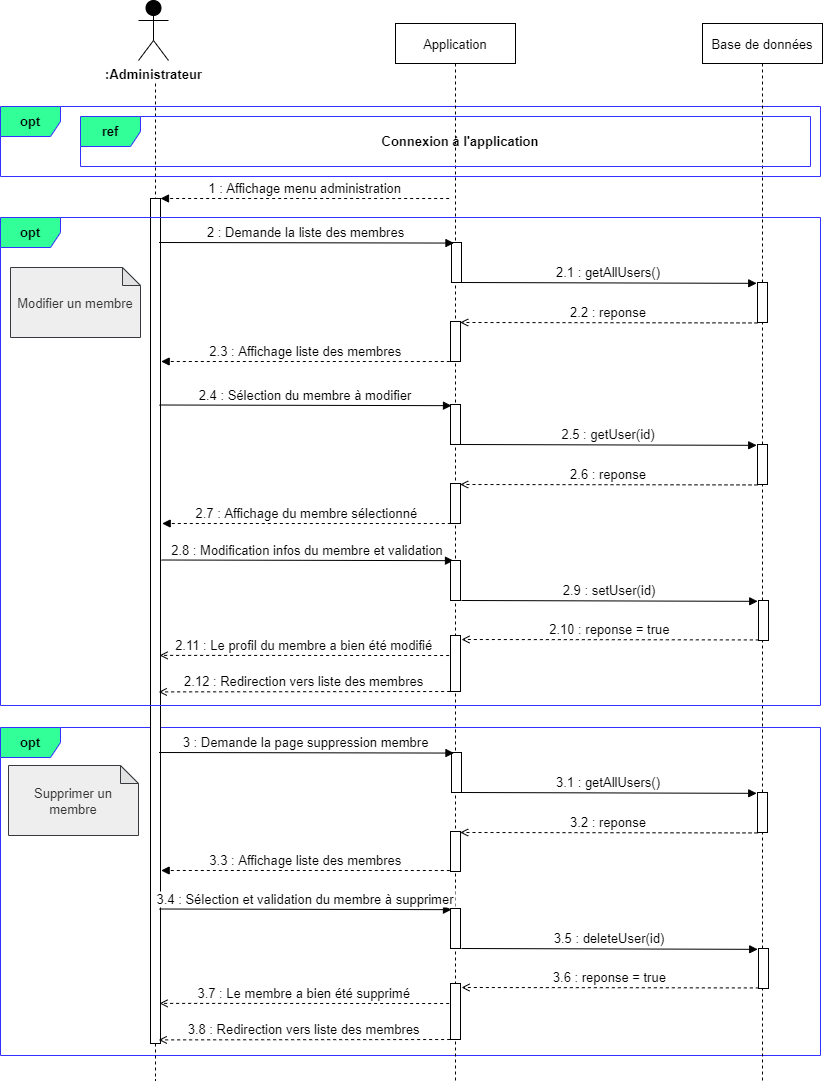

The diagram above was exported from draw.io. Its source (the exported page's mxGraphModel, read from the mxfile embedded in the PNG):
<mxGraphModel dx="1038" dy="649" grid="1" gridSize="10" guides="1" tooltips="1" connect="1" arrows="1" fold="1" page="1" pageScale="1" pageWidth="850" pageHeight="1100" math="0" shadow="0">
  <root>
    <mxCell id="hdZ5oruHOGEZLZPOvHXs-0" />
    <mxCell id="hdZ5oruHOGEZLZPOvHXs-1" parent="hdZ5oruHOGEZLZPOvHXs-0" />
    <mxCell id="hdZ5oruHOGEZLZPOvHXs-2" value="&lt;b style=&quot;font-size: 13px&quot;&gt;opt&lt;/b&gt;" style="shape=umlFrame;whiteSpace=wrap;html=1;fontColor=#000000;strokeColor=#3333FF;fillColor=#33FF99;fontSize=13;" parent="hdZ5oruHOGEZLZPOvHXs-1" vertex="1">
      <mxGeometry x="20" y="767" width="820" height="328" as="geometry" />
    </mxCell>
    <mxCell id="hdZ5oruHOGEZLZPOvHXs-4" value="&lt;b style=&quot;font-size: 13px&quot;&gt;opt&lt;/b&gt;" style="shape=umlFrame;whiteSpace=wrap;html=1;fontColor=#000000;strokeColor=#3333FF;fillColor=#33FF99;fontSize=13;" parent="hdZ5oruHOGEZLZPOvHXs-1" vertex="1">
      <mxGeometry x="20" y="146" width="820" height="70" as="geometry" />
    </mxCell>
    <mxCell id="hdZ5oruHOGEZLZPOvHXs-5" value="Base de données" style="shape=umlLifeline;perimeter=lifelinePerimeter;container=1;collapsible=0;recursiveResize=0;rounded=0;shadow=0;strokeWidth=1;fontSize=13;" parent="hdZ5oruHOGEZLZPOvHXs-1" vertex="1">
      <mxGeometry x="722" y="63" width="120" height="1057" as="geometry" />
    </mxCell>
    <mxCell id="hdZ5oruHOGEZLZPOvHXs-7" value="" style="shape=umlLifeline;perimeter=lifelinePerimeter;container=1;collapsible=0;recursiveResize=0;rounded=0;shadow=0;strokeWidth=1;fillColor=none;strokeColor=default;fontColor=default;size=0;fontSize=13;" parent="hdZ5oruHOGEZLZPOvHXs-1" vertex="1">
      <mxGeometry x="105" y="123" width="140" height="997" as="geometry" />
    </mxCell>
    <mxCell id="hdZ5oruHOGEZLZPOvHXs-8" value=":Administrateur" style="shape=umlActor;verticalLabelPosition=bottom;verticalAlign=top;html=1;outlineConnect=0;fontColor=default;strokeColor=default;fillColor=#000000;fontStyle=1;fontSize=13;" parent="hdZ5oruHOGEZLZPOvHXs-7" vertex="1">
      <mxGeometry x="53" y="-83" width="30" height="60" as="geometry" />
    </mxCell>
    <mxCell id="hdZ5oruHOGEZLZPOvHXs-9" value="" style="points=[];perimeter=orthogonalPerimeter;rounded=0;shadow=0;strokeWidth=1;fontSize=13;" parent="hdZ5oruHOGEZLZPOvHXs-7" vertex="1">
      <mxGeometry x="65" y="115" width="10" height="845" as="geometry" />
    </mxCell>
    <mxCell id="hdZ5oruHOGEZLZPOvHXs-10" value="&lt;span style=&quot;color: rgb(51 , 51 , 51) ; font-size: 13px&quot;&gt;Supprimer un membre&lt;/span&gt;" style="shape=note;whiteSpace=wrap;html=1;backgroundOutline=1;darkOpacity=0.05;fontSize=14;size=18;fillColor=#eeeeee;strokeColor=#36393d;fontStyle=0" parent="hdZ5oruHOGEZLZPOvHXs-7" vertex="1">
      <mxGeometry x="-77" y="682" width="130" height="70" as="geometry" />
    </mxCell>
    <mxCell id="hdZ5oruHOGEZLZPOvHXs-11" value="Application" style="shape=umlLifeline;perimeter=lifelinePerimeter;container=1;collapsible=0;recursiveResize=0;rounded=0;shadow=0;strokeWidth=1;fontSize=13;" parent="hdZ5oruHOGEZLZPOvHXs-1" vertex="1">
      <mxGeometry x="415" y="63" width="120" height="1057" as="geometry" />
    </mxCell>
    <mxCell id="hdZ5oruHOGEZLZPOvHXs-24" value="&lt;b style=&quot;font-size: 13px;&quot;&gt;ref&lt;/b&gt;" style="shape=umlFrame;whiteSpace=wrap;html=1;fontColor=#000000;strokeColor=#3333FF;fillColor=#33FF99;fontSize=13;" parent="hdZ5oruHOGEZLZPOvHXs-1" vertex="1">
      <mxGeometry x="100" y="156" width="730" height="50" as="geometry" />
    </mxCell>
    <mxCell id="hdZ5oruHOGEZLZPOvHXs-25" value="Connexion à l'application" style="text;html=1;align=center;verticalAlign=middle;whiteSpace=wrap;rounded=0;fontSize=13;fontStyle=1;fontColor=#000000;" parent="hdZ5oruHOGEZLZPOvHXs-1" vertex="1">
      <mxGeometry x="160" y="156" width="640" height="50" as="geometry" />
    </mxCell>
    <mxCell id="hdZ5oruHOGEZLZPOvHXs-26" value="1 : Affichage menu administration" style="verticalAlign=bottom;endArrow=block;shadow=0;strokeWidth=1;dashed=1;exitX=-0.008;exitY=0.979;exitDx=0;exitDy=0;exitPerimeter=0;entryX=1.128;entryY=-0.021;entryDx=0;entryDy=0;entryPerimeter=0;fontSize=13;" parent="hdZ5oruHOGEZLZPOvHXs-1" edge="1">
      <mxGeometry relative="1" as="geometry">
        <mxPoint x="468.64000000000016" y="238.01999999999998" as="sourcePoint" />
        <mxPoint x="180.00000000000028" y="237.9989999999998" as="targetPoint" />
      </mxGeometry>
    </mxCell>
    <mxCell id="hdZ5oruHOGEZLZPOvHXs-27" value="&lt;b style=&quot;font-size: 13px&quot;&gt;opt&lt;/b&gt;" style="shape=umlFrame;whiteSpace=wrap;html=1;fontColor=#000000;strokeColor=#3333FF;fillColor=#33FF99;fontSize=13;" parent="hdZ5oruHOGEZLZPOvHXs-1" vertex="1">
      <mxGeometry x="20" y="257" width="820" height="488" as="geometry" />
    </mxCell>
    <mxCell id="hdZ5oruHOGEZLZPOvHXs-28" value="" style="points=[];perimeter=orthogonalPerimeter;rounded=0;shadow=0;strokeWidth=1;fontSize=13;" parent="hdZ5oruHOGEZLZPOvHXs-1" vertex="1">
      <mxGeometry x="778" y="640" width="10" height="40" as="geometry" />
    </mxCell>
    <mxCell id="hdZ5oruHOGEZLZPOvHXs-29" value="" style="html=1;points=[];perimeter=orthogonalPerimeter;fontColor=default;strokeColor=default;fillColor=default;fontSize=13;" parent="hdZ5oruHOGEZLZPOvHXs-1" vertex="1">
      <mxGeometry x="470" y="675" width="10" height="56" as="geometry" />
    </mxCell>
    <mxCell id="hdZ5oruHOGEZLZPOvHXs-30" value="2.4 : Sélection du membre à modifier" style="verticalAlign=bottom;endArrow=block;shadow=0;strokeWidth=1;entryX=0.2;entryY=0.061;entryDx=0;entryDy=0;entryPerimeter=0;fontSize=13;" parent="hdZ5oruHOGEZLZPOvHXs-1" edge="1">
      <mxGeometry relative="1" as="geometry">
        <mxPoint x="179" y="444.5000000000001" as="sourcePoint" />
        <mxPoint x="471" y="445.15999999999997" as="targetPoint" />
      </mxGeometry>
    </mxCell>
    <mxCell id="hdZ5oruHOGEZLZPOvHXs-31" value="" style="points=[];perimeter=orthogonalPerimeter;rounded=0;shadow=0;strokeWidth=1;fontSize=13;" parent="hdZ5oruHOGEZLZPOvHXs-1" vertex="1">
      <mxGeometry x="471" y="282" width="10" height="40" as="geometry" />
    </mxCell>
    <mxCell id="hdZ5oruHOGEZLZPOvHXs-32" value="2 : Demande la liste des membres" style="verticalAlign=bottom;endArrow=block;shadow=0;strokeWidth=1;entryX=-0.008;entryY=0.019;entryDx=0;entryDy=0;entryPerimeter=0;fontSize=13;" parent="hdZ5oruHOGEZLZPOvHXs-1" edge="1">
      <mxGeometry relative="1" as="geometry">
        <mxPoint x="178.53999999999996" y="282" as="sourcePoint" />
        <mxPoint x="473.46000000000004" y="282.56999999999994" as="targetPoint" />
      </mxGeometry>
    </mxCell>
    <mxCell id="hdZ5oruHOGEZLZPOvHXs-33" value="2.9 : setUser(id)" style="verticalAlign=bottom;endArrow=block;shadow=0;strokeWidth=1;entryX=-0.078;entryY=0.128;entryDx=0;entryDy=0;entryPerimeter=0;fontSize=13;" parent="hdZ5oruHOGEZLZPOvHXs-1" edge="1">
      <mxGeometry relative="1" as="geometry">
        <mxPoint x="481" y="640" as="sourcePoint" />
        <mxPoint x="777.22" y="640.8399999999999" as="targetPoint" />
      </mxGeometry>
    </mxCell>
    <mxCell id="hdZ5oruHOGEZLZPOvHXs-34" value="2.10 : reponse = true" style="verticalAlign=bottom;endArrow=open;shadow=0;strokeWidth=1;dashed=1;entryX=0.488;entryY=0.335;entryDx=0;entryDy=0;entryPerimeter=0;exitX=-0.033;exitY=0.242;exitDx=0;exitDy=0;exitPerimeter=0;endFill=0;fontSize=13;" parent="hdZ5oruHOGEZLZPOvHXs-1" edge="1">
      <mxGeometry relative="1" as="geometry">
        <mxPoint x="778.3499999999997" y="679.4399999999998" as="sourcePoint" />
        <mxPoint x="481" y="679" as="targetPoint" />
      </mxGeometry>
    </mxCell>
    <mxCell id="hdZ5oruHOGEZLZPOvHXs-35" value="2.11 : Le profil du membre a bien été modifié" style="verticalAlign=bottom;endArrow=open;shadow=0;strokeWidth=1;dashed=1;exitX=-0.008;exitY=0.979;exitDx=0;exitDy=0;exitPerimeter=0;entryX=0.529;entryY=0.57;entryDx=0;entryDy=0;entryPerimeter=0;endFill=0;fontSize=13;" parent="hdZ5oruHOGEZLZPOvHXs-1" edge="1">
      <mxGeometry relative="1" as="geometry">
        <mxPoint x="468.6400000000001" y="695.02" as="sourcePoint" />
        <mxPoint x="179.05999999999995" y="694.8899999999999" as="targetPoint" />
      </mxGeometry>
    </mxCell>
    <mxCell id="hdZ5oruHOGEZLZPOvHXs-36" value="2.12 : Redirection vers liste des membres" style="verticalAlign=bottom;endArrow=open;shadow=0;strokeWidth=1;dashed=1;exitX=-0.008;exitY=0.979;exitDx=0;exitDy=0;exitPerimeter=0;entryX=0.523;entryY=0.591;entryDx=0;entryDy=0;entryPerimeter=0;fontSize=13;endFill=0;" parent="hdZ5oruHOGEZLZPOvHXs-1" edge="1">
      <mxGeometry relative="1" as="geometry">
        <mxPoint x="469.6400000000001" y="731.02" as="sourcePoint" />
        <mxPoint x="178.22000000000003" y="731.4069999999999" as="targetPoint" />
      </mxGeometry>
    </mxCell>
    <mxCell id="hdZ5oruHOGEZLZPOvHXs-37" value="&lt;span style=&quot;color: rgb(51 , 51 , 51) ; font-size: 13px&quot;&gt;Modifier un membre&lt;/span&gt;" style="shape=note;whiteSpace=wrap;html=1;backgroundOutline=1;darkOpacity=0.05;fontSize=14;size=18;fillColor=#eeeeee;strokeColor=#36393d;fontStyle=0" parent="hdZ5oruHOGEZLZPOvHXs-1" vertex="1">
      <mxGeometry x="30" y="307" width="130" height="70" as="geometry" />
    </mxCell>
    <mxCell id="hdZ5oruHOGEZLZPOvHXs-38" value="2.3 : Affichage liste des membres" style="verticalAlign=bottom;endArrow=block;shadow=0;strokeWidth=1;dashed=1;exitX=-0.008;exitY=0.979;exitDx=0;exitDy=0;exitPerimeter=0;entryX=1.128;entryY=-0.021;entryDx=0;entryDy=0;entryPerimeter=0;fontSize=13;" parent="hdZ5oruHOGEZLZPOvHXs-1" edge="1">
      <mxGeometry relative="1" as="geometry">
        <mxPoint x="469.32000000000016" y="401.02" as="sourcePoint" />
        <mxPoint x="180.6800000000003" y="400.9989999999998" as="targetPoint" />
      </mxGeometry>
    </mxCell>
    <mxCell id="hdZ5oruHOGEZLZPOvHXs-39" value="2.7 : Affichage du membre sélectionné" style="verticalAlign=bottom;endArrow=block;shadow=0;strokeWidth=1;dashed=1;exitX=-0.008;exitY=0.979;exitDx=0;exitDy=0;exitPerimeter=0;entryX=1.128;entryY=-0.021;entryDx=0;entryDy=0;entryPerimeter=0;fontSize=13;" parent="hdZ5oruHOGEZLZPOvHXs-1" edge="1">
      <mxGeometry relative="1" as="geometry">
        <mxPoint x="470.32000000000016" y="563.02" as="sourcePoint" />
        <mxPoint x="181.6800000000003" y="562.9989999999998" as="targetPoint" />
      </mxGeometry>
    </mxCell>
    <mxCell id="hdZ5oruHOGEZLZPOvHXs-40" value="2.8 : Modification infos du membre et validation" style="verticalAlign=bottom;endArrow=block;shadow=0;strokeWidth=1;entryX=0.2;entryY=0.061;entryDx=0;entryDy=0;entryPerimeter=0;fontSize=13;" parent="hdZ5oruHOGEZLZPOvHXs-1" edge="1">
      <mxGeometry relative="1" as="geometry">
        <mxPoint x="181" y="599.5" as="sourcePoint" />
        <mxPoint x="473" y="600.1599999999999" as="targetPoint" />
      </mxGeometry>
    </mxCell>
    <mxCell id="hdZ5oruHOGEZLZPOvHXs-41" value="" style="points=[];perimeter=orthogonalPerimeter;rounded=0;shadow=0;strokeWidth=1;fontSize=13;" parent="hdZ5oruHOGEZLZPOvHXs-1" vertex="1">
      <mxGeometry x="470" y="444" width="10" height="40" as="geometry" />
    </mxCell>
    <mxCell id="hdZ5oruHOGEZLZPOvHXs-42" value="" style="points=[];perimeter=orthogonalPerimeter;rounded=0;shadow=0;strokeWidth=1;fontSize=13;" parent="hdZ5oruHOGEZLZPOvHXs-1" vertex="1">
      <mxGeometry x="470" y="600" width="10" height="40" as="geometry" />
    </mxCell>
    <mxCell id="hdZ5oruHOGEZLZPOvHXs-43" value="" style="points=[];perimeter=orthogonalPerimeter;rounded=0;shadow=0;strokeWidth=1;fontSize=13;" parent="hdZ5oruHOGEZLZPOvHXs-1" vertex="1">
      <mxGeometry x="778" y="988" width="10" height="40" as="geometry" />
    </mxCell>
    <mxCell id="hdZ5oruHOGEZLZPOvHXs-44" value="" style="html=1;points=[];perimeter=orthogonalPerimeter;fontColor=default;strokeColor=default;fillColor=default;fontSize=13;" parent="hdZ5oruHOGEZLZPOvHXs-1" vertex="1">
      <mxGeometry x="470" y="1023" width="10" height="56" as="geometry" />
    </mxCell>
    <mxCell id="hdZ5oruHOGEZLZPOvHXs-45" value="3.4 : Sélection et validation du membre à supprimer" style="verticalAlign=bottom;endArrow=block;shadow=0;strokeWidth=1;entryX=0.2;entryY=0.061;entryDx=0;entryDy=0;entryPerimeter=0;fontSize=13;" parent="hdZ5oruHOGEZLZPOvHXs-1" edge="1">
      <mxGeometry relative="1" as="geometry">
        <mxPoint x="179" y="948.5" as="sourcePoint" />
        <mxPoint x="471" y="949.1599999999999" as="targetPoint" />
      </mxGeometry>
    </mxCell>
    <mxCell id="hdZ5oruHOGEZLZPOvHXs-46" value="" style="points=[];perimeter=orthogonalPerimeter;rounded=0;shadow=0;strokeWidth=1;fontSize=13;" parent="hdZ5oruHOGEZLZPOvHXs-1" vertex="1">
      <mxGeometry x="471" y="792" width="10" height="40" as="geometry" />
    </mxCell>
    <mxCell id="hdZ5oruHOGEZLZPOvHXs-47" value="3 : Demande la page suppression membre" style="verticalAlign=bottom;endArrow=block;shadow=0;strokeWidth=1;entryX=-0.008;entryY=0.019;entryDx=0;entryDy=0;entryPerimeter=0;fontSize=13;" parent="hdZ5oruHOGEZLZPOvHXs-1" edge="1">
      <mxGeometry relative="1" as="geometry">
        <mxPoint x="178.53999999999996" y="792" as="sourcePoint" />
        <mxPoint x="473.46000000000004" y="792.5699999999999" as="targetPoint" />
      </mxGeometry>
    </mxCell>
    <mxCell id="hdZ5oruHOGEZLZPOvHXs-48" value="3.5 : deleteUser(id)" style="verticalAlign=bottom;endArrow=block;shadow=0;strokeWidth=1;entryX=-0.078;entryY=0.128;entryDx=0;entryDy=0;entryPerimeter=0;fontSize=13;" parent="hdZ5oruHOGEZLZPOvHXs-1" edge="1">
      <mxGeometry relative="1" as="geometry">
        <mxPoint x="481" y="988" as="sourcePoint" />
        <mxPoint x="777.22" y="988.8399999999999" as="targetPoint" />
      </mxGeometry>
    </mxCell>
    <mxCell id="hdZ5oruHOGEZLZPOvHXs-49" value="3.6 : reponse = true" style="verticalAlign=bottom;endArrow=open;shadow=0;strokeWidth=1;dashed=1;entryX=0.488;entryY=0.335;entryDx=0;entryDy=0;entryPerimeter=0;exitX=-0.033;exitY=0.242;exitDx=0;exitDy=0;exitPerimeter=0;endFill=0;fontSize=13;" parent="hdZ5oruHOGEZLZPOvHXs-1" edge="1">
      <mxGeometry relative="1" as="geometry">
        <mxPoint x="778.3499999999997" y="1027.4399999999998" as="sourcePoint" />
        <mxPoint x="481" y="1027" as="targetPoint" />
      </mxGeometry>
    </mxCell>
    <mxCell id="hdZ5oruHOGEZLZPOvHXs-50" value="3.7 : Le membre a bien été supprimé" style="verticalAlign=bottom;endArrow=open;shadow=0;strokeWidth=1;dashed=1;exitX=-0.008;exitY=0.979;exitDx=0;exitDy=0;exitPerimeter=0;entryX=0.529;entryY=0.57;entryDx=0;entryDy=0;entryPerimeter=0;endFill=0;fontSize=13;" parent="hdZ5oruHOGEZLZPOvHXs-1" edge="1">
      <mxGeometry relative="1" as="geometry">
        <mxPoint x="468.6400000000001" y="1043.02" as="sourcePoint" />
        <mxPoint x="179.05999999999995" y="1042.8899999999999" as="targetPoint" />
      </mxGeometry>
    </mxCell>
    <mxCell id="hdZ5oruHOGEZLZPOvHXs-51" value="3.8 : Redirection vers liste des membres" style="verticalAlign=bottom;endArrow=open;shadow=0;strokeWidth=1;dashed=1;exitX=-0.008;exitY=0.979;exitDx=0;exitDy=0;exitPerimeter=0;entryX=0.523;entryY=0.591;entryDx=0;entryDy=0;entryPerimeter=0;fontSize=13;endFill=0;" parent="hdZ5oruHOGEZLZPOvHXs-1" edge="1">
      <mxGeometry relative="1" as="geometry">
        <mxPoint x="469.6400000000001" y="1079.02" as="sourcePoint" />
        <mxPoint x="178.22000000000003" y="1079.407" as="targetPoint" />
      </mxGeometry>
    </mxCell>
    <mxCell id="hdZ5oruHOGEZLZPOvHXs-52" value="3.3 : Affichage liste des membres" style="verticalAlign=bottom;endArrow=block;shadow=0;strokeWidth=1;dashed=1;exitX=-0.008;exitY=0.979;exitDx=0;exitDy=0;exitPerimeter=0;entryX=1.128;entryY=-0.021;entryDx=0;entryDy=0;entryPerimeter=0;fontSize=13;" parent="hdZ5oruHOGEZLZPOvHXs-1" edge="1">
      <mxGeometry relative="1" as="geometry">
        <mxPoint x="469.32000000000016" y="910.02" as="sourcePoint" />
        <mxPoint x="180.6800000000003" y="909.9989999999998" as="targetPoint" />
      </mxGeometry>
    </mxCell>
    <mxCell id="hdZ5oruHOGEZLZPOvHXs-53" value="" style="points=[];perimeter=orthogonalPerimeter;rounded=0;shadow=0;strokeWidth=1;fontSize=13;" parent="hdZ5oruHOGEZLZPOvHXs-1" vertex="1">
      <mxGeometry x="470" y="948" width="10" height="40" as="geometry" />
    </mxCell>
    <mxCell id="hdZ5oruHOGEZLZPOvHXs-54" value="2.1 : getAllUsers()" style="verticalAlign=bottom;endArrow=block;shadow=0;strokeWidth=1;entryX=-0.078;entryY=0.128;entryDx=0;entryDy=0;entryPerimeter=0;fontSize=13;" parent="hdZ5oruHOGEZLZPOvHXs-1" edge="1">
      <mxGeometry relative="1" as="geometry">
        <mxPoint x="480" y="322" as="sourcePoint" />
        <mxPoint x="776.22" y="322.8399999999999" as="targetPoint" />
      </mxGeometry>
    </mxCell>
    <mxCell id="hdZ5oruHOGEZLZPOvHXs-55" value="" style="points=[];perimeter=orthogonalPerimeter;rounded=0;shadow=0;strokeWidth=1;fontSize=13;" parent="hdZ5oruHOGEZLZPOvHXs-1" vertex="1">
      <mxGeometry x="777" y="322" width="10" height="40" as="geometry" />
    </mxCell>
    <mxCell id="hdZ5oruHOGEZLZPOvHXs-56" value="2.2 : reponse" style="verticalAlign=bottom;endArrow=open;shadow=0;strokeWidth=1;dashed=1;entryX=0.488;entryY=0.335;entryDx=0;entryDy=0;entryPerimeter=0;exitX=-0.033;exitY=0.242;exitDx=0;exitDy=0;exitPerimeter=0;endFill=0;fontSize=13;" parent="hdZ5oruHOGEZLZPOvHXs-1" edge="1">
      <mxGeometry relative="1" as="geometry">
        <mxPoint x="776.9999999999997" y="362.4399999999998" as="sourcePoint" />
        <mxPoint x="479.65" y="362" as="targetPoint" />
      </mxGeometry>
    </mxCell>
    <mxCell id="hdZ5oruHOGEZLZPOvHXs-57" value="" style="points=[];perimeter=orthogonalPerimeter;rounded=0;shadow=0;strokeWidth=1;fontSize=13;" parent="hdZ5oruHOGEZLZPOvHXs-1" vertex="1">
      <mxGeometry x="470" y="361" width="10" height="40" as="geometry" />
    </mxCell>
    <mxCell id="hdZ5oruHOGEZLZPOvHXs-58" value="2.5 : getUser(id)" style="verticalAlign=bottom;endArrow=block;shadow=0;strokeWidth=1;entryX=-0.078;entryY=0.128;entryDx=0;entryDy=0;entryPerimeter=0;fontSize=13;" parent="hdZ5oruHOGEZLZPOvHXs-1" edge="1">
      <mxGeometry relative="1" as="geometry">
        <mxPoint x="480" y="484" as="sourcePoint" />
        <mxPoint x="776.22" y="484.8399999999999" as="targetPoint" />
      </mxGeometry>
    </mxCell>
    <mxCell id="hdZ5oruHOGEZLZPOvHXs-59" value="" style="points=[];perimeter=orthogonalPerimeter;rounded=0;shadow=0;strokeWidth=1;fontSize=13;" parent="hdZ5oruHOGEZLZPOvHXs-1" vertex="1">
      <mxGeometry x="777" y="484" width="10" height="40" as="geometry" />
    </mxCell>
    <mxCell id="hdZ5oruHOGEZLZPOvHXs-60" value="2.6 : reponse" style="verticalAlign=bottom;endArrow=open;shadow=0;strokeWidth=1;dashed=1;entryX=0.488;entryY=0.335;entryDx=0;entryDy=0;entryPerimeter=0;exitX=-0.033;exitY=0.242;exitDx=0;exitDy=0;exitPerimeter=0;endFill=0;fontSize=13;" parent="hdZ5oruHOGEZLZPOvHXs-1" edge="1">
      <mxGeometry relative="1" as="geometry">
        <mxPoint x="776.9999999999995" y="524.4399999999998" as="sourcePoint" />
        <mxPoint x="479.6500000000001" y="524" as="targetPoint" />
      </mxGeometry>
    </mxCell>
    <mxCell id="hdZ5oruHOGEZLZPOvHXs-61" value="" style="points=[];perimeter=orthogonalPerimeter;rounded=0;shadow=0;strokeWidth=1;fontSize=13;" parent="hdZ5oruHOGEZLZPOvHXs-1" vertex="1">
      <mxGeometry x="470" y="523" width="10" height="40" as="geometry" />
    </mxCell>
    <mxCell id="hdZ5oruHOGEZLZPOvHXs-62" value="3.1 : getAllUsers()" style="verticalAlign=bottom;endArrow=block;shadow=0;strokeWidth=1;entryX=-0.078;entryY=0.128;entryDx=0;entryDy=0;entryPerimeter=0;fontSize=13;" parent="hdZ5oruHOGEZLZPOvHXs-1" edge="1">
      <mxGeometry relative="1" as="geometry">
        <mxPoint x="480" y="832" as="sourcePoint" />
        <mxPoint x="776.22" y="832.8399999999999" as="targetPoint" />
      </mxGeometry>
    </mxCell>
    <mxCell id="hdZ5oruHOGEZLZPOvHXs-63" value="" style="points=[];perimeter=orthogonalPerimeter;rounded=0;shadow=0;strokeWidth=1;fontSize=13;" parent="hdZ5oruHOGEZLZPOvHXs-1" vertex="1">
      <mxGeometry x="777" y="832" width="10" height="40" as="geometry" />
    </mxCell>
    <mxCell id="hdZ5oruHOGEZLZPOvHXs-64" value="3.2 : reponse" style="verticalAlign=bottom;endArrow=open;shadow=0;strokeWidth=1;dashed=1;entryX=0.488;entryY=0.335;entryDx=0;entryDy=0;entryPerimeter=0;exitX=-0.033;exitY=0.242;exitDx=0;exitDy=0;exitPerimeter=0;endFill=0;fontSize=13;" parent="hdZ5oruHOGEZLZPOvHXs-1" edge="1">
      <mxGeometry relative="1" as="geometry">
        <mxPoint x="776.9999999999995" y="872.4399999999998" as="sourcePoint" />
        <mxPoint x="479.6500000000001" y="872" as="targetPoint" />
      </mxGeometry>
    </mxCell>
    <mxCell id="hdZ5oruHOGEZLZPOvHXs-65" value="" style="points=[];perimeter=orthogonalPerimeter;rounded=0;shadow=0;strokeWidth=1;fontSize=13;" parent="hdZ5oruHOGEZLZPOvHXs-1" vertex="1">
      <mxGeometry x="470" y="871" width="10" height="40" as="geometry" />
    </mxCell>
  </root>
</mxGraphModel>